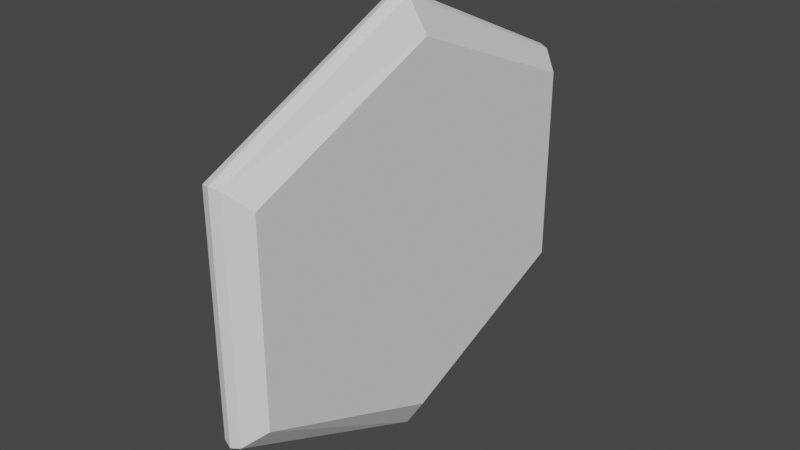 # Source: Aquamarine_4.blend  (saved by Blender 3.5.10; exported with 4.5.12 LTS)
import bpy
from mathutils import Matrix  # noqa: F401  (used for matrix-valued properties, if any)

bpy.ops.wm.read_factory_settings(use_empty=True)
scene = bpy.context.scene
scene.name = 'Scene'

# ---- collections
col_collection = bpy.data.collections.new('Collection'); scene.collection.children.link(col_collection)

# ---- world
world_world = bpy.data.worlds.new('World'); scene.world = world_world
world_world.use_nodes = True; world_world.node_tree.nodes.clear()
_N = world_world.node_tree.nodes; _L = world_world.node_tree.links
n0 = _N.new('ShaderNodeOutputWorld'); n0.name = 'World Output'; n0.location = (300, 300)
n1 = _N.new('ShaderNodeBackground'); n1.name = 'Background'; n1.location = (10, 300)
n1.inputs[0].default_value = (0.05088, 0.05088, 0.05088, 1.0)
_L.new(n1.outputs[0], n0.inputs[0])
n0.is_active_output = True
world_world.color = (0.05088, 0.05088, 0.05088)
world_world.use_sun_shadow = False
world_world.sun_shadow_jitter_overblur = 0.0

# ---- meshes
me_cube_001 = bpy.data.meshes.new('Cube.001')
me_cube_001.from_pydata([(0.04435, 1.0, -0.5461), (0.04435, 1.0, 0.5379), (0.04435, 0.0, -1.0), (0.04435, 0.0, 1.0), (0.1336, 0.9275, 0.4596), (0.1336, 0.9275, -0.4672), (0.1336, 0.0, -0.8553), (0.1336, 0.0, 0.8547), (0.0, 1.015, 0.5485), (0.0, 1.015, -0.5567), (0.0, 0.0, -1.016), (0.0, 0.0, 1.023), (-0.04435, 1.0, -0.5461), (-0.04435, 1.0, 0.5379), (-0.04435, 0.0, -1.0), (-0.04435, 0.0, 1.0), (-0.1336, 0.9275, 0.4596), (-0.1336, 0.9275, -0.4672), (-0.1336, 0.0, -0.8553), (-0.1336, 0.0, 0.8547), (0.04435, -1.0, -0.5461), (0.04435, -1.0, 0.5379), (0.1336, -0.9275, 0.4596), (0.1336, -0.9275, -0.4672), (0.0, -1.015, 0.5485), (0.0, -1.015, -0.5567), (-0.04435, -1.0, -0.5461), (-0.04435, -1.0, 0.5379), (-0.1336, -0.9275, 0.4596), (-0.1336, -0.9275, -0.4672)], [], [(5, 6, 7, 4), (1, 4, 7, 3), (0, 5, 4, 1), (2, 6, 5, 0), (2, 0, 9, 10), (1, 3, 11, 8), (0, 1, 8, 9), (17, 16, 19, 18), (13, 15, 19, 16), (12, 13, 16, 17), (14, 12, 17, 18), (14, 10, 9, 12), (13, 8, 11, 15), (12, 9, 8, 13), (23, 22, 7, 6), (21, 3, 7, 22), (20, 21, 22, 23), (2, 20, 23, 6), (2, 10, 25, 20), (21, 24, 11, 3), (20, 25, 24, 21), (29, 18, 19, 28), (27, 28, 19, 15), (26, 29, 28, 27), (14, 18, 29, 26), (14, 26, 25, 10), (27, 15, 11, 24), (26, 27, 24, 25)])
_uv = me_cube_001.uv_layers.new(name='UVMap')
_uv.uv.foreach_set('vector', [0.6461, 0.5032, 0.5464, 0.26, 0.9935, 0.2631, 0.8885, 0.5049, 0.6721, 0.6996, 0.7008, 0.6865, 0.6213, 0.9541, 0.5883, 0.9122, 0.5362, 0.5172, 0.5575, 0.4875, 0.7008, 0.6865, 0.6721, 0.6996, 0.3062, 0.5545, 0.2731, 0.5125, 0.5575, 0.4875, 0.5362, 0.5172, 0.3062, 0.5545, 0.5362, 0.5172, 0.5317, 0.5285, 0.3135, 0.5637, 0.6721, 0.6996, 0.5883, 0.9122, 0.5802, 0.9019, 0.6604, 0.7016, 0.5362, 0.5172, 0.6721, 0.6996, 0.6604, 0.7016, 0.5317, 0.5285, 0.5323, 0.1081, 0.5369, 0.3579, 0.289, 0.469, 0.2804, 0.008194, 0.6493, 0.7031, 0.5726, 0.8923, 0.5508, 0.8647, 0.6219, 0.7027, 0.5275, 0.5391, 0.6493, 0.7031, 0.6219, 0.7027, 0.5211, 0.5666, 0.3205, 0.5726, 0.5275, 0.5391, 0.5211, 0.5666, 0.343, 0.6011, 0.3205, 0.5726, 0.3135, 0.5637, 0.5317, 0.5285, 0.5275, 0.5391, 0.6493, 0.7031, 0.6604, 0.7016, 0.5802, 0.9019, 0.5726, 0.8923, 0.5275, 0.5391, 0.5317, 0.5285, 0.6604, 0.7016, 0.6493, 0.7031, 0.6495, 0.01813, 0.8919, 0.01983, 0.9935, 0.2631, 0.5464, 0.26, 0.362, 0.9441, 0.5883, 0.9122, 0.6213, 0.9541, 0.3425, 0.9689, 0.2163, 0.7694, 0.362, 0.9441, 0.3425, 0.9689, 0.1825, 0.7832, 0.3062, 0.5545, 0.2163, 0.7694, 0.1825, 0.7832, 0.2731, 0.5125, 0.3062, 0.5545, 0.3135, 0.5637, 0.2283, 0.7677, 0.2163, 0.7694, 0.362, 0.9441, 0.3667, 0.9332, 0.5802, 0.9019, 0.5883, 0.9122, 0.2163, 0.7694, 0.2283, 0.7677, 0.3667, 0.9332, 0.362, 0.9441, 0.03244, 0.1174, 0.2804, 0.008194, 0.289, 0.469, 0.03707, 0.3672, 0.3707, 0.9227, 0.3767, 0.896, 0.5508, 0.8647, 0.5726, 0.8923, 0.2396, 0.7661, 0.2679, 0.7662, 0.3767, 0.896, 0.3707, 0.9227, 0.3205, 0.5726, 0.343, 0.6011, 0.2679, 0.7662, 0.2396, 0.7661, 0.3205, 0.5726, 0.2396, 0.7661, 0.2283, 0.7677, 0.3135, 0.5637, 0.3707, 0.9227, 0.5726, 0.8923, 0.5802, 0.9019, 0.3667, 0.9332, 0.2396, 0.7661, 0.3707, 0.9227, 0.3667, 0.9332, 0.2283, 0.7677])
me_cube_001.update()

# ---- objects
ob_cube = bpy.data.objects.new('Cube', me_cube_001)

# ---- transforms, parenting, visibility, modifiers, constraints
ob_cube.location = (0.0, 0.0, 0.0)

# ---- collection membership
col_collection.objects.link(ob_cube)

# ---- scene / render settings (as saved in the file)
scene.frame_start = 1; scene.frame_end = 250; scene.frame_set(1)
scene.render.engine = 'BLENDER_EEVEE_NEXT'
scene.cycles.sampling_pattern = 'TABULATED_SOBOL'
scene.view_settings.view_transform = 'Filmic'
bpy.context.view_layer.update()

# ---- added for rendering (the .blend has no active camera and no usable light): camera, sun
cam_auto = bpy.data.cameras.new('AutoCamera')
cam_auto.lens = 50.0
cam_auto.sensor_width = 36.0
cam_auto.clip_end = 1000.0
ob_auto_camera = bpy.data.objects.new('AutoCamera', cam_auto)
scene.collection.objects.link(ob_auto_camera)
ob_auto_camera.location = (2.67272, -3.20726, 2.14164)
ob_auto_camera.rotation_euler = (1.09748, -7.21219e-08, 0.694738)
scene.camera = ob_auto_camera
light_auto_sun = bpy.data.lights.new('AutoSun', 'SUN')
light_auto_sun.energy = 3.0
light_auto_sun.angle = 0.0523599
ob_auto_sun = bpy.data.objects.new('AutoSun', light_auto_sun)
scene.collection.objects.link(ob_auto_sun)
ob_auto_sun.rotation_euler = (0.872665, 0.174533, 0.523599)
bpy.context.view_layer.update()
